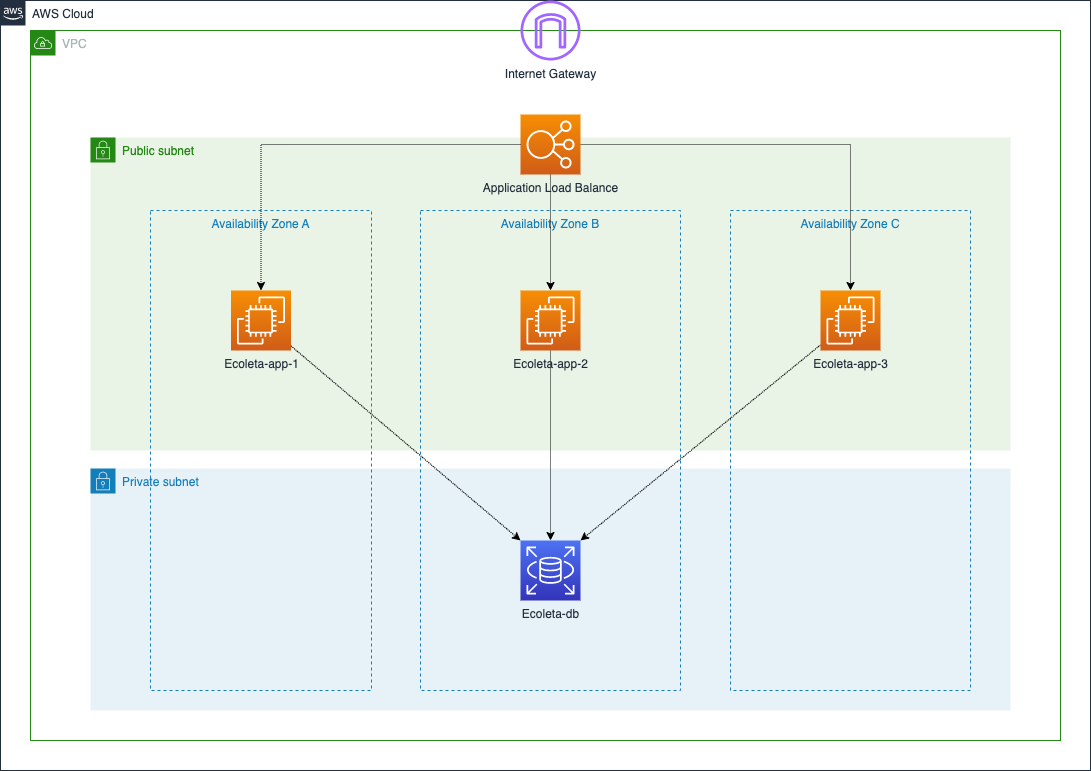

The diagram above was exported from draw.io. Its source (the exported page's mxGraphModel, read from the mxfile embedded in the PNG):
<mxGraphModel dx="1298" dy="811" grid="1" gridSize="10" guides="1" tooltips="1" connect="1" arrows="1" fold="1" page="1" pageScale="1" pageWidth="1169" pageHeight="827" math="0" shadow="0">
  <root>
    <mxCell id="0" />
    <mxCell id="1" parent="0" />
    <mxCell id="FcoPpnnmXupYQWqgJ-uk-1" value="AWS Cloud" style="points=[[0,0],[0.25,0],[0.5,0],[0.75,0],[1,0],[1,0.25],[1,0.5],[1,0.75],[1,1],[0.75,1],[0.5,1],[0.25,1],[0,1],[0,0.75],[0,0.5],[0,0.25]];outlineConnect=0;gradientColor=none;html=1;whiteSpace=wrap;fontSize=12;fontStyle=0;shape=mxgraph.aws4.group;grIcon=mxgraph.aws4.group_aws_cloud_alt;strokeColor=#232F3E;fillColor=none;verticalAlign=top;align=left;spacingLeft=30;fontColor=#232F3E;dashed=0;" vertex="1" parent="1">
      <mxGeometry x="30" y="20" width="1090" height="770" as="geometry" />
    </mxCell>
    <mxCell id="FcoPpnnmXupYQWqgJ-uk-2" value="VPC" style="points=[[0,0],[0.25,0],[0.5,0],[0.75,0],[1,0],[1,0.25],[1,0.5],[1,0.75],[1,1],[0.75,1],[0.5,1],[0.25,1],[0,1],[0,0.75],[0,0.5],[0,0.25]];outlineConnect=0;gradientColor=none;html=1;whiteSpace=wrap;fontSize=12;fontStyle=0;shape=mxgraph.aws4.group;grIcon=mxgraph.aws4.group_vpc;strokeColor=#248814;fillColor=none;verticalAlign=top;align=left;spacingLeft=30;fontColor=#AAB7B8;dashed=0;" vertex="1" parent="1">
      <mxGeometry x="60" y="50" width="1030" height="710" as="geometry" />
    </mxCell>
    <mxCell id="FcoPpnnmXupYQWqgJ-uk-3" value="Public subnet" style="points=[[0,0],[0.25,0],[0.5,0],[0.75,0],[1,0],[1,0.25],[1,0.5],[1,0.75],[1,1],[0.75,1],[0.5,1],[0.25,1],[0,1],[0,0.75],[0,0.5],[0,0.25]];outlineConnect=0;gradientColor=none;html=1;whiteSpace=wrap;fontSize=12;fontStyle=0;shape=mxgraph.aws4.group;grIcon=mxgraph.aws4.group_security_group;grStroke=0;strokeColor=#248814;fillColor=#E9F3E6;verticalAlign=top;align=left;spacingLeft=30;fontColor=#248814;dashed=0;" vertex="1" parent="1">
      <mxGeometry x="120" y="157" width="920" height="313" as="geometry" />
    </mxCell>
    <mxCell id="FcoPpnnmXupYQWqgJ-uk-4" value="Private subnet" style="points=[[0,0],[0.25,0],[0.5,0],[0.75,0],[1,0],[1,0.25],[1,0.5],[1,0.75],[1,1],[0.75,1],[0.5,1],[0.25,1],[0,1],[0,0.75],[0,0.5],[0,0.25]];outlineConnect=0;gradientColor=none;html=1;whiteSpace=wrap;fontSize=12;fontStyle=0;shape=mxgraph.aws4.group;grIcon=mxgraph.aws4.group_security_group;grStroke=0;strokeColor=#147EBA;fillColor=#E6F2F8;verticalAlign=top;align=left;spacingLeft=30;fontColor=#147EBA;dashed=0;" vertex="1" parent="1">
      <mxGeometry x="120" y="488" width="920" height="242" as="geometry" />
    </mxCell>
    <mxCell id="FcoPpnnmXupYQWqgJ-uk-5" value="Availability Zone A" style="fillColor=none;strokeColor=#147EBA;dashed=1;verticalAlign=top;fontStyle=0;fontColor=#147EBA;" vertex="1" parent="1">
      <mxGeometry x="180" y="230" width="221" height="480" as="geometry" />
    </mxCell>
    <mxCell id="FcoPpnnmXupYQWqgJ-uk-6" value="Availability Zone B" style="fillColor=none;strokeColor=#147EBA;dashed=1;verticalAlign=top;fontStyle=0;fontColor=#147EBA;" vertex="1" parent="1">
      <mxGeometry x="450" y="230" width="260" height="480" as="geometry" />
    </mxCell>
    <mxCell id="FcoPpnnmXupYQWqgJ-uk-7" value="Availability Zone C" style="fillColor=none;strokeColor=#147EBA;dashed=1;verticalAlign=top;fontStyle=0;fontColor=#147EBA;" vertex="1" parent="1">
      <mxGeometry x="760" y="230" width="240" height="480" as="geometry" />
    </mxCell>
    <mxCell id="FcoPpnnmXupYQWqgJ-uk-22" style="rounded=0;orthogonalLoop=1;jettySize=auto;html=1;entryX=0;entryY=0;entryDx=0;entryDy=0;entryPerimeter=0;dashed=1;dashPattern=1 1;" edge="1" parent="1" source="FcoPpnnmXupYQWqgJ-uk-9" target="FcoPpnnmXupYQWqgJ-uk-12">
      <mxGeometry relative="1" as="geometry" />
    </mxCell>
    <mxCell id="FcoPpnnmXupYQWqgJ-uk-9" value="Ecoleta-app-1" style="sketch=0;points=[[0,0,0],[0.25,0,0],[0.5,0,0],[0.75,0,0],[1,0,0],[0,1,0],[0.25,1,0],[0.5,1,0],[0.75,1,0],[1,1,0],[0,0.25,0],[0,0.5,0],[0,0.75,0],[1,0.25,0],[1,0.5,0],[1,0.75,0]];outlineConnect=0;fontColor=#232F3E;gradientColor=#F78E04;gradientDirection=north;fillColor=#D05C17;strokeColor=#ffffff;dashed=0;verticalLabelPosition=bottom;verticalAlign=top;align=center;html=1;fontSize=12;fontStyle=0;aspect=fixed;shape=mxgraph.aws4.resourceIcon;resIcon=mxgraph.aws4.ec2;" vertex="1" parent="1">
      <mxGeometry x="260.5" y="310" width="60" height="60" as="geometry" />
    </mxCell>
    <mxCell id="FcoPpnnmXupYQWqgJ-uk-23" style="edgeStyle=none;rounded=0;orthogonalLoop=1;jettySize=auto;html=1;dashed=1;dashPattern=1 1;" edge="1" parent="1" source="FcoPpnnmXupYQWqgJ-uk-10" target="FcoPpnnmXupYQWqgJ-uk-12">
      <mxGeometry relative="1" as="geometry" />
    </mxCell>
    <mxCell id="FcoPpnnmXupYQWqgJ-uk-10" value="Ecoleta-app-2" style="sketch=0;points=[[0,0,0],[0.25,0,0],[0.5,0,0],[0.75,0,0],[1,0,0],[0,1,0],[0.25,1,0],[0.5,1,0],[0.75,1,0],[1,1,0],[0,0.25,0],[0,0.5,0],[0,0.75,0],[1,0.25,0],[1,0.5,0],[1,0.75,0]];outlineConnect=0;fontColor=#232F3E;gradientColor=#F78E04;gradientDirection=north;fillColor=#D05C17;strokeColor=#ffffff;dashed=0;verticalLabelPosition=bottom;verticalAlign=top;align=center;html=1;fontSize=12;fontStyle=0;aspect=fixed;shape=mxgraph.aws4.resourceIcon;resIcon=mxgraph.aws4.ec2;" vertex="1" parent="1">
      <mxGeometry x="550" y="310" width="60" height="60" as="geometry" />
    </mxCell>
    <mxCell id="FcoPpnnmXupYQWqgJ-uk-24" style="edgeStyle=none;rounded=0;orthogonalLoop=1;jettySize=auto;html=1;entryX=1;entryY=0;entryDx=0;entryDy=0;entryPerimeter=0;dashed=1;dashPattern=1 1;" edge="1" parent="1" source="FcoPpnnmXupYQWqgJ-uk-11" target="FcoPpnnmXupYQWqgJ-uk-12">
      <mxGeometry relative="1" as="geometry" />
    </mxCell>
    <mxCell id="FcoPpnnmXupYQWqgJ-uk-11" value="Ecoleta-app-3" style="sketch=0;points=[[0,0,0],[0.25,0,0],[0.5,0,0],[0.75,0,0],[1,0,0],[0,1,0],[0.25,1,0],[0.5,1,0],[0.75,1,0],[1,1,0],[0,0.25,0],[0,0.5,0],[0,0.75,0],[1,0.25,0],[1,0.5,0],[1,0.75,0]];outlineConnect=0;fontColor=#232F3E;gradientColor=#F78E04;gradientDirection=north;fillColor=#D05C17;strokeColor=#ffffff;dashed=0;verticalLabelPosition=bottom;verticalAlign=top;align=center;html=1;fontSize=12;fontStyle=0;aspect=fixed;shape=mxgraph.aws4.resourceIcon;resIcon=mxgraph.aws4.ec2;" vertex="1" parent="1">
      <mxGeometry x="850" y="310" width="60" height="60" as="geometry" />
    </mxCell>
    <mxCell id="FcoPpnnmXupYQWqgJ-uk-19" style="edgeStyle=orthogonalEdgeStyle;rounded=0;orthogonalLoop=1;jettySize=auto;html=1;strokeColor=none;" edge="1" parent="1" source="FcoPpnnmXupYQWqgJ-uk-13" target="FcoPpnnmXupYQWqgJ-uk-11">
      <mxGeometry relative="1" as="geometry" />
    </mxCell>
    <mxCell id="FcoPpnnmXupYQWqgJ-uk-12" value="Ecoleta-db" style="sketch=0;points=[[0,0,0],[0.25,0,0],[0.5,0,0],[0.75,0,0],[1,0,0],[0,1,0],[0.25,1,0],[0.5,1,0],[0.75,1,0],[1,1,0],[0,0.25,0],[0,0.5,0],[0,0.75,0],[1,0.25,0],[1,0.5,0],[1,0.75,0]];outlineConnect=0;fontColor=#232F3E;gradientColor=#4D72F3;gradientDirection=north;fillColor=#3334B9;strokeColor=#ffffff;dashed=0;verticalLabelPosition=bottom;verticalAlign=top;align=center;html=1;fontSize=12;fontStyle=0;aspect=fixed;shape=mxgraph.aws4.resourceIcon;resIcon=mxgraph.aws4.rds;" vertex="1" parent="1">
      <mxGeometry x="550" y="560" width="60" height="60" as="geometry" />
    </mxCell>
    <mxCell id="FcoPpnnmXupYQWqgJ-uk-20" style="edgeStyle=orthogonalEdgeStyle;rounded=0;orthogonalLoop=1;jettySize=auto;html=1;dashed=1;dashPattern=1 1;" edge="1" parent="1" source="FcoPpnnmXupYQWqgJ-uk-13" target="FcoPpnnmXupYQWqgJ-uk-10">
      <mxGeometry relative="1" as="geometry" />
    </mxCell>
    <mxCell id="FcoPpnnmXupYQWqgJ-uk-21" style="rounded=0;orthogonalLoop=1;jettySize=auto;html=1;edgeStyle=orthogonalEdgeStyle;elbow=vertical;dashed=1;dashPattern=1 1;" edge="1" parent="1" source="FcoPpnnmXupYQWqgJ-uk-13" target="FcoPpnnmXupYQWqgJ-uk-11">
      <mxGeometry relative="1" as="geometry" />
    </mxCell>
    <mxCell id="FcoPpnnmXupYQWqgJ-uk-13" value="Application Load Balance" style="sketch=0;points=[[0,0,0],[0.25,0,0],[0.5,0,0],[0.75,0,0],[1,0,0],[0,1,0],[0.25,1,0],[0.5,1,0],[0.75,1,0],[1,1,0],[0,0.25,0],[0,0.5,0],[0,0.75,0],[1,0.25,0],[1,0.5,0],[1,0.75,0]];outlineConnect=0;fontColor=#232F3E;gradientColor=#F78E04;gradientDirection=north;fillColor=#D05C17;strokeColor=#ffffff;dashed=0;verticalLabelPosition=bottom;verticalAlign=top;align=center;html=1;fontSize=12;fontStyle=0;aspect=fixed;shape=mxgraph.aws4.resourceIcon;resIcon=mxgraph.aws4.elastic_load_balancing;" vertex="1" parent="1">
      <mxGeometry x="550" y="134" width="60" height="60" as="geometry" />
    </mxCell>
    <mxCell id="FcoPpnnmXupYQWqgJ-uk-16" value="Internet Gateway" style="sketch=0;outlineConnect=0;fontColor=#232F3E;gradientColor=none;fillColor=#A166FF;strokeColor=none;dashed=0;verticalLabelPosition=bottom;verticalAlign=top;align=center;html=1;fontSize=12;fontStyle=0;aspect=fixed;pointerEvents=1;shape=mxgraph.aws4.internet_gateway;" vertex="1" parent="1">
      <mxGeometry x="550" y="20" width="60" height="60" as="geometry" />
    </mxCell>
    <mxCell id="FcoPpnnmXupYQWqgJ-uk-18" style="edgeStyle=orthogonalEdgeStyle;rounded=0;orthogonalLoop=1;jettySize=auto;html=1;entryX=0.5;entryY=0;entryDx=0;entryDy=0;entryPerimeter=0;dashed=1;dashPattern=1 1;" edge="1" parent="1" source="FcoPpnnmXupYQWqgJ-uk-13" target="FcoPpnnmXupYQWqgJ-uk-9">
      <mxGeometry relative="1" as="geometry" />
    </mxCell>
  </root>
</mxGraphModel>